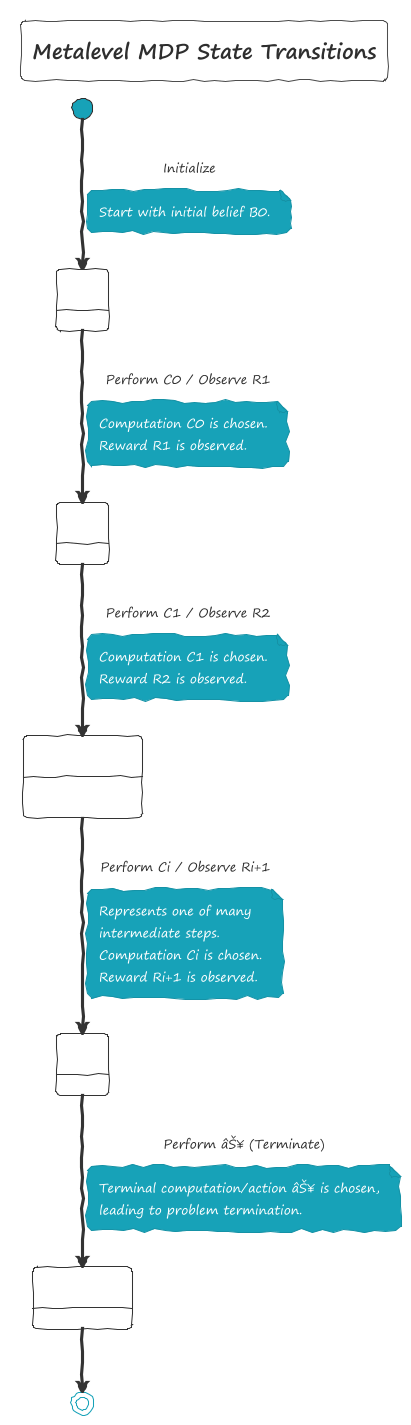

The diagram above was rendered by PlantUML. Its source (embedded in the PNG):
@startuml
!theme sketchy-outline

title Metalevel MDP State Transitions

state B0 <<Belief State>>
state B1 <<Belief State>>
state B_intermediate <<Belief State>> : ...
state BT <<Belief State>>
state Terminated <<Terminal State>>

[*] --> B0 : Initialize
note on link: Start with initial belief B0.

B0 --> B1 : Perform C0 / Observe R1
note on link
  Computation C0 is chosen.
  Reward R1 is observed.
end note

B1 --> B_intermediate : Perform C1 / Observe R2
note on link
  Computation C1 is chosen.
  Reward R2 is observed.
end note

B_intermediate --> BT : Perform Ci / Observe Ri+1
note on link
  Represents one of many
  intermediate steps.
  Computation Ci is chosen.
  Reward Ri+1 is observed.
end note

BT --> Terminated : Perform âŠ¥ (Terminate)
note on link
  Terminal computation/action âŠ¥ is chosen,
  leading to problem termination.
end note

Terminated --> [*]

@enduml